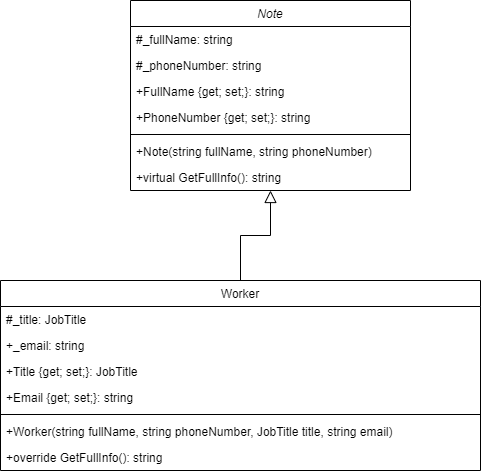

The diagram above was exported from draw.io. Its source (the exported page's mxGraphModel, read from the mxfile embedded in the PNG):
<mxGraphModel dx="1434" dy="830" grid="1" gridSize="10" guides="1" tooltips="1" connect="1" arrows="1" fold="1" page="1" pageScale="1" pageWidth="827" pageHeight="1169" math="0" shadow="0">
  <root>
    <mxCell id="WIyWlLk6GJQsqaUBKTNV-0" />
    <mxCell id="WIyWlLk6GJQsqaUBKTNV-1" parent="WIyWlLk6GJQsqaUBKTNV-0" />
    <mxCell id="zkfFHV4jXpPFQw0GAbJ--0" value="Note" style="swimlane;fontStyle=2;align=center;verticalAlign=top;childLayout=stackLayout;horizontal=1;startSize=26;horizontalStack=0;resizeParent=1;resizeLast=0;collapsible=1;marginBottom=0;rounded=0;shadow=0;strokeWidth=1;" parent="WIyWlLk6GJQsqaUBKTNV-1" vertex="1">
      <mxGeometry x="180" y="60" width="280" height="190" as="geometry">
        <mxRectangle x="230" y="140" width="160" height="26" as="alternateBounds" />
      </mxGeometry>
    </mxCell>
    <mxCell id="zkfFHV4jXpPFQw0GAbJ--1" value="#_fullName: string " style="text;align=left;verticalAlign=top;spacingLeft=4;spacingRight=4;overflow=hidden;rotatable=0;points=[[0,0.5],[1,0.5]];portConstraint=eastwest;" parent="zkfFHV4jXpPFQw0GAbJ--0" vertex="1">
      <mxGeometry y="26" width="280" height="26" as="geometry" />
    </mxCell>
    <mxCell id="zkfFHV4jXpPFQw0GAbJ--2" value="#_phoneNumber: string " style="text;align=left;verticalAlign=top;spacingLeft=4;spacingRight=4;overflow=hidden;rotatable=0;points=[[0,0.5],[1,0.5]];portConstraint=eastwest;rounded=0;shadow=0;html=0;" parent="zkfFHV4jXpPFQw0GAbJ--0" vertex="1">
      <mxGeometry y="52" width="280" height="26" as="geometry" />
    </mxCell>
    <mxCell id="eqR7gRfem_fjbroKropW-0" value="+FullName&amp;nbsp;{get; set;}: string" style="text;strokeColor=none;fillColor=none;align=left;verticalAlign=top;spacingLeft=4;spacingRight=4;overflow=hidden;rotatable=0;points=[[0,0.5],[1,0.5]];portConstraint=eastwest;whiteSpace=wrap;html=1;" vertex="1" parent="zkfFHV4jXpPFQw0GAbJ--0">
      <mxGeometry y="78" width="280" height="26" as="geometry" />
    </mxCell>
    <mxCell id="zkfFHV4jXpPFQw0GAbJ--3" value="+PhoneNumber {get; set;}: string " style="text;align=left;verticalAlign=top;spacingLeft=4;spacingRight=4;overflow=hidden;rotatable=0;points=[[0,0.5],[1,0.5]];portConstraint=eastwest;rounded=0;shadow=0;html=0;" parent="zkfFHV4jXpPFQw0GAbJ--0" vertex="1">
      <mxGeometry y="104" width="280" height="26" as="geometry" />
    </mxCell>
    <mxCell id="zkfFHV4jXpPFQw0GAbJ--4" value="" style="line;html=1;strokeWidth=1;align=left;verticalAlign=middle;spacingTop=-1;spacingLeft=3;spacingRight=3;rotatable=0;labelPosition=right;points=[];portConstraint=eastwest;" parent="zkfFHV4jXpPFQw0GAbJ--0" vertex="1">
      <mxGeometry y="130" width="280" height="8" as="geometry" />
    </mxCell>
    <mxCell id="eqR7gRfem_fjbroKropW-1" value="+Note(string fullName, string phoneNumber)" style="text;strokeColor=none;fillColor=none;align=left;verticalAlign=top;spacingLeft=4;spacingRight=4;overflow=hidden;rotatable=0;points=[[0,0.5],[1,0.5]];portConstraint=eastwest;whiteSpace=wrap;html=1;" vertex="1" parent="zkfFHV4jXpPFQw0GAbJ--0">
      <mxGeometry y="138" width="280" height="26" as="geometry" />
    </mxCell>
    <mxCell id="zkfFHV4jXpPFQw0GAbJ--5" value="+virtual GetFullInfo(): string " style="text;align=left;verticalAlign=top;spacingLeft=4;spacingRight=4;overflow=hidden;rotatable=0;points=[[0,0.5],[1,0.5]];portConstraint=eastwest;" parent="zkfFHV4jXpPFQw0GAbJ--0" vertex="1">
      <mxGeometry y="164" width="280" height="26" as="geometry" />
    </mxCell>
    <mxCell id="zkfFHV4jXpPFQw0GAbJ--6" value="Worker" style="swimlane;fontStyle=0;align=center;verticalAlign=top;childLayout=stackLayout;horizontal=1;startSize=26;horizontalStack=0;resizeParent=1;resizeLast=0;collapsible=1;marginBottom=0;rounded=0;shadow=0;strokeWidth=1;" parent="WIyWlLk6GJQsqaUBKTNV-1" vertex="1">
      <mxGeometry x="50" y="340" width="480" height="190" as="geometry">
        <mxRectangle x="130" y="380" width="160" height="26" as="alternateBounds" />
      </mxGeometry>
    </mxCell>
    <mxCell id="zkfFHV4jXpPFQw0GAbJ--7" value="#_title: JobTitle " style="text;align=left;verticalAlign=top;spacingLeft=4;spacingRight=4;overflow=hidden;rotatable=0;points=[[0,0.5],[1,0.5]];portConstraint=eastwest;" parent="zkfFHV4jXpPFQw0GAbJ--6" vertex="1">
      <mxGeometry y="26" width="480" height="26" as="geometry" />
    </mxCell>
    <mxCell id="zkfFHV4jXpPFQw0GAbJ--8" value="+_email: string " style="text;align=left;verticalAlign=top;spacingLeft=4;spacingRight=4;overflow=hidden;rotatable=0;points=[[0,0.5],[1,0.5]];portConstraint=eastwest;rounded=0;shadow=0;html=0;" parent="zkfFHV4jXpPFQw0GAbJ--6" vertex="1">
      <mxGeometry y="52" width="480" height="26" as="geometry" />
    </mxCell>
    <mxCell id="eqR7gRfem_fjbroKropW-3" value="+Title {get; set;}: JobTitle&amp;nbsp;" style="text;strokeColor=none;fillColor=none;align=left;verticalAlign=top;spacingLeft=4;spacingRight=4;overflow=hidden;rotatable=0;points=[[0,0.5],[1,0.5]];portConstraint=eastwest;whiteSpace=wrap;html=1;" vertex="1" parent="zkfFHV4jXpPFQw0GAbJ--6">
      <mxGeometry y="78" width="480" height="26" as="geometry" />
    </mxCell>
    <mxCell id="eqR7gRfem_fjbroKropW-2" value="+Email&amp;nbsp;{get; set;}: string&amp;nbsp;" style="text;strokeColor=none;fillColor=none;align=left;verticalAlign=top;spacingLeft=4;spacingRight=4;overflow=hidden;rotatable=0;points=[[0,0.5],[1,0.5]];portConstraint=eastwest;whiteSpace=wrap;html=1;" vertex="1" parent="zkfFHV4jXpPFQw0GAbJ--6">
      <mxGeometry y="104" width="480" height="26" as="geometry" />
    </mxCell>
    <mxCell id="zkfFHV4jXpPFQw0GAbJ--9" value="" style="line;html=1;strokeWidth=1;align=left;verticalAlign=middle;spacingTop=-1;spacingLeft=3;spacingRight=3;rotatable=0;labelPosition=right;points=[];portConstraint=eastwest;" parent="zkfFHV4jXpPFQw0GAbJ--6" vertex="1">
      <mxGeometry y="130" width="480" height="8" as="geometry" />
    </mxCell>
    <mxCell id="zkfFHV4jXpPFQw0GAbJ--10" value="+Worker(string fullName, string phoneNumber, JobTitle title, string email)" style="text;align=left;verticalAlign=top;spacingLeft=4;spacingRight=4;overflow=hidden;rotatable=0;points=[[0,0.5],[1,0.5]];portConstraint=eastwest;fontStyle=0" parent="zkfFHV4jXpPFQw0GAbJ--6" vertex="1">
      <mxGeometry y="138" width="480" height="26" as="geometry" />
    </mxCell>
    <mxCell id="zkfFHV4jXpPFQw0GAbJ--11" value="+override GetFullInfo(): string " style="text;align=left;verticalAlign=top;spacingLeft=4;spacingRight=4;overflow=hidden;rotatable=0;points=[[0,0.5],[1,0.5]];portConstraint=eastwest;" parent="zkfFHV4jXpPFQw0GAbJ--6" vertex="1">
      <mxGeometry y="164" width="480" height="26" as="geometry" />
    </mxCell>
    <mxCell id="zkfFHV4jXpPFQw0GAbJ--12" value="" style="endArrow=block;endSize=10;endFill=0;shadow=0;strokeWidth=1;rounded=0;curved=0;edgeStyle=elbowEdgeStyle;elbow=vertical;exitX=0.5;exitY=0;exitDx=0;exitDy=0;" parent="WIyWlLk6GJQsqaUBKTNV-1" source="zkfFHV4jXpPFQw0GAbJ--6" target="zkfFHV4jXpPFQw0GAbJ--0" edge="1">
      <mxGeometry width="160" relative="1" as="geometry">
        <mxPoint x="200" y="203" as="sourcePoint" />
        <mxPoint x="400" y="280" as="targetPoint" />
      </mxGeometry>
    </mxCell>
  </root>
</mxGraphModel>